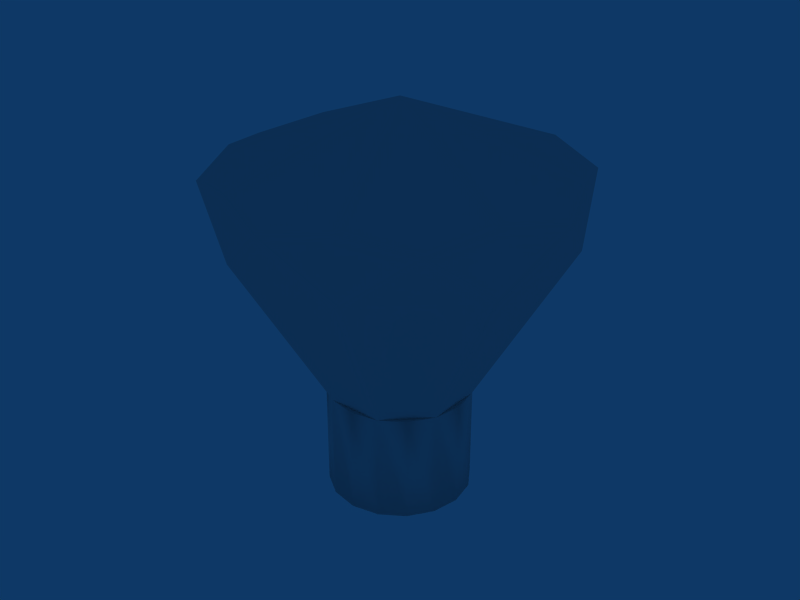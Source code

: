 # Source: diamond.blend  (saved by Blender 2.78.0; exported with 4.5.12 LTS)
import bpy
from mathutils import Matrix  # noqa: F401  (used for matrix-valued properties, if any)

bpy.ops.wm.read_factory_settings(use_empty=True)
scene = bpy.context.scene
scene.name = 'Scene'

# ---- collections
col_collection_1 = bpy.data.collections.new('Collection 1'); scene.collection.children.link(col_collection_1)

# ---- world
world_world = bpy.data.worlds.new('World'); scene.world = world_world
world_world.color = (0.05656, 0.2208, 0.4)
world_world.use_sun_shadow = False
world_world.sun_shadow_jitter_overblur = 0.0
world_world.cycles.sampling_method = 'NONE'
world_world.cycles.sample_map_resolution = 256

# ---- meshes
me_diamond = bpy.data.meshes.new('Diamond')
me_diamond.from_pydata([(0.64, 0.0, -1.153e-08), (0.5912, 0.2448, 6.149e-07), (0.5912, 0.2448, -0.96), (0.64, 2.503e-06, -0.96), (0.4524, 0.4524, 1.146e-06), (0.4524, 0.4524, -0.96), (0.2448, 0.5912, 1.501e-06), (0.2448, 0.5912, -0.96), (0.0, 0.64, 1.626e-06), (0.0, 0.64, -0.96), (-0.2448, 0.5912, 1.501e-06), (-0.2448, 0.5912, -0.96), (-0.4524, 0.4524, 1.146e-06), (-0.4524, 0.4524, -0.96), (-0.5912, 0.2448, 6.149e-07), (-0.5912, 0.2448, -0.96), (-0.64, 0.0, -1.153e-08), (-0.64, 2.503e-06, -0.96), (-0.5912, -0.2448, -6.38e-07), (-0.5912, -0.2448, -0.96), (-0.4524, -0.4524, -1.169e-06), (-0.4524, -0.4524, -0.96), (-0.2448, -0.5912, -1.524e-06), (-0.2448, -0.5912, -0.96), (0.0, -0.64, -1.649e-06), (0.0, -0.64, -0.96), (0.2448, -0.5912, -1.524e-06), (0.2448, -0.5912, -0.96), (0.4524, -0.4524, -1.169e-06), (0.4524, -0.4524, -0.96), (0.5912, -0.2448, -6.38e-07), (0.5912, -0.2448, -0.96), (0.0, 2.503e-06, -0.96), (0.5656, -1.366, 1.454), (-0.5656, -1.366, 1.454), (-0.5656, 1.366, 1.454), (0.5656, 1.366, 1.454), (0.0, -1.6, 1.92), (0.0, 1.6, 1.92), (-1.366, -0.5656, 1.454), (-1.366, 0.5656, 1.454), (1.366, 0.5656, 1.454), (1.366, -0.5656, 1.454), (-1.6, -4.888e-06, 1.92), (1.6, -4.888e-06, 1.92), (-1.131, -1.131, 1.92), (1.131, -1.131, 1.92), (-1.131, 1.131, 1.92), (1.131, 1.131, 1.92), (-0.5656, -1.366, 2.014), (0.5656, -1.366, 2.014), (-0.5656, 1.366, 2.014), (0.5656, 1.366, 2.014), (-1.366, -0.5656, 2.014), (1.366, -0.5656, 2.014), (-1.366, 0.5656, 2.014), (1.366, 0.5656, 2.014), (0.0, -6.557e-06, 2.56)], [], [(30, 31, 3, 0), (0, 3, 2, 1), (20, 21, 23, 22), (1, 2, 5, 4), (6, 7, 9, 8), (26, 27, 29, 28), (16, 17, 19, 18), (40, 35, 10, 14), (8, 9, 11, 10), (28, 29, 31, 30), (12, 13, 15, 14), (24, 25, 27, 26), (10, 11, 13, 12), (4, 5, 7, 6), (14, 15, 17, 16), (18, 19, 21, 20), (41, 42, 30, 1), (33, 34, 22, 26), (14, 18, 39, 40), (6, 10, 35, 36), (1, 6, 36, 41), (42, 33, 26, 30), (18, 22, 34, 39), (32, 2, 3), (32, 5, 2), (32, 7, 5), (32, 9, 7), (32, 11, 9), (32, 13, 11), (32, 15, 13), (32, 17, 15), (32, 19, 17), (32, 21, 19), (32, 23, 21), (32, 25, 23), (32, 27, 25), (32, 29, 27), (32, 31, 29), (32, 3, 31), (12, 14, 10), (8, 10, 6), (4, 6, 1), (30, 0, 1), (28, 30, 26), (26, 22, 24), (20, 22, 18), (16, 18, 14), (34, 33, 37), (38, 36, 35), (43, 40, 39), (42, 41, 44), (45, 39, 34), (33, 42, 46), (35, 40, 47), (48, 41, 36), (49, 34, 37), (37, 33, 50), (38, 35, 51), (52, 36, 38), (34, 49, 45), (46, 50, 33), (47, 51, 35), (36, 52, 48), (53, 39, 45), (46, 42, 54), (47, 40, 55), (56, 41, 48), (39, 53, 43), (44, 54, 42), (43, 55, 40), (41, 56, 44), (37, 50, 49), (49, 50, 57), (51, 52, 38), (57, 52, 51), (53, 55, 43), (57, 55, 53), (44, 56, 54), (54, 56, 57), (49, 53, 45), (46, 54, 50), (47, 55, 51), (52, 56, 48), (57, 53, 49), (50, 54, 57), (51, 55, 57), (57, 56, 52), (22, 23, 25, 24)])
me_diamond.polygons.foreach_set('use_smooth', [1, 1, 1, 1, 1, 1, 1, 0, 1, 1, 1, 1, 1, 1, 1, 1, 0, 0, 0, 0, 0, 0, 0, 0, 0, 0, 0, 0, 0, 0, 0, 0, 0, 0, 0, 0, 0, 0, 0, 0, 0, 0, 0, 0, 0, 0, 0, 0, 0, 0, 0, 0, 0, 0, 0, 0, 0, 0, 0, 0, 0, 0, 0, 0, 0, 0, 0, 0, 0, 0, 0, 0, 0, 0, 0, 0, 0, 0, 0, 0, 0, 0, 0, 0, 0, 0, 0, 1])
me_diamond.use_remesh_preserve_volume = False
me_diamond.use_remesh_preserve_attributes = False
me_diamond.use_mirror_vertex_groups = False
me_diamond.update()

# ---- objects
ob_diamond = bpy.data.objects.new('Diamond', me_diamond)

# ---- transforms, parenting, visibility, modifiers, constraints
ob_diamond.location = (0.0, 0.0, 0.0)
ob_diamond.lock_rotations_4d = False
ob_diamond.lock_scale = (True, True, True)
ob_diamond.empty_display_type = 'ARROWS'
ob_diamond.lineart.crease_threshold = 0.0

# ---- collection membership
col_collection_1.objects.link(ob_diamond)

# ---- scene / render settings (as saved in the file)
scene.frame_start = 1; scene.frame_end = 250; scene.frame_set(1)
scene.render.engine = 'BLENDER_EEVEE_NEXT'
scene.render.image_settings.file_format = 'JPEG'
scene.render.image_settings.color_mode = 'RGB'
scene.render.image_settings.compression = 90
scene.render.resolution_x = 800
scene.render.resolution_y = 600
scene.render.pixel_aspect_x = 100.0
scene.render.pixel_aspect_y = 100.0
scene.render.fps = 25
scene.render.dither_intensity = 0.0
scene.render.use_compositing = False
scene.render.use_sequencer = False
scene.render.bake_margin = 2
scene.render.bake_bias = 0.0
scene.render.use_stamp_time = False
scene.render.use_stamp_date = False
scene.render.use_stamp_frame = False
scene.render.use_stamp_camera = False
scene.render.use_stamp_scene = False
scene.render.use_stamp_filename = False
scene.render.use_stamp_render_time = False
scene.render.stamp_font_size = 0
scene.cycles.use_denoising = False
scene.cycles.samples = 10
scene.cycles.sampling_pattern = 'TABULATED_SOBOL'
scene.cycles.light_sampling_threshold = 0.0
scene.cycles.use_adaptive_sampling = False
scene.cycles.use_light_tree = False
scene.cycles.blur_glossy = 0.0
scene.cycles.volume_bounces = 1
scene.cycles.pixel_filter_type = 'GAUSSIAN'
scene.cycles.sample_clamp_indirect = 0.0
scene.view_settings.view_transform = 'Raw'
bpy.context.view_layer.update()

# ---- added for rendering (the .blend has no active camera): camera
cam_auto = bpy.data.cameras.new('AutoCamera')
cam_auto.lens = 50.0
cam_auto.sensor_width = 36.0
cam_auto.clip_end = 1000.0
ob_auto_camera = bpy.data.objects.new('AutoCamera', cam_auto)
scene.collection.objects.link(ob_auto_camera)
ob_auto_camera.location = (5.30456, -6.36548, 5.04365)
ob_auto_camera.rotation_euler = (1.09748, -7.21219e-08, 0.694738)
scene.camera = ob_auto_camera
bpy.context.view_layer.update()
